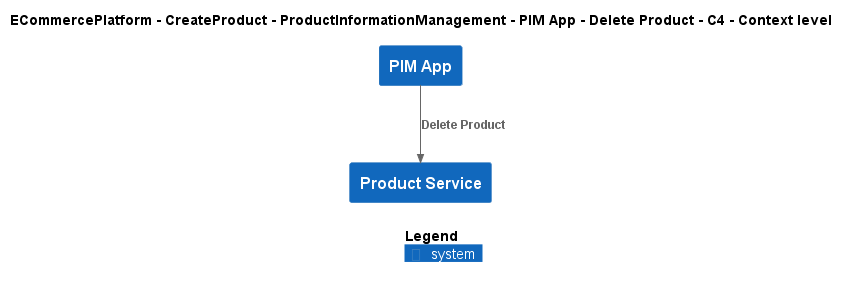

The diagram above was rendered by PlantUML. Its source (embedded in the PNG):
@startuml
!include ..\..\..\..\..\..\..\.c4s\C4_Context.puml

AddElementTag("c4interflow:lifecycle:new", $bgColor=green, $fontColor=#ffffff, $borderColor=green, $shadowing="False")
AddElementTag("c4interflow:lifecycle:changed", $bgColor=orange, $fontColor=#ffffff, $borderColor=orange, $shadowing="False")
AddElementTag("c4interflow:lifecycle:removed", $bgColor=red, $fontColor=#ffffff, $borderColor=red, $shadowing="False")

AddRelTag("c4interflow:lifecycle:new", $textColor=green, $lineColor=green)
AddRelTag("c4interflow:lifecycle:changed", $textColor=orange, $lineColor=orange)
AddRelTag("c4interflow:lifecycle:removed", $textColor=red, $lineColor=red)

SHOW_PERSON_PORTRAIT()
LAYOUT_TOP_DOWN()

skinparam linetype polyline

title ECommercePlatform - CreateProduct - ProductInformationManagement - PIM App - Delete Product - C4 - Context level

System(ECommercePlatform.CreateProduct.ProductInformationManagement.SoftwareSystems.PIMApp, "PIM App", "")
System(ECommercePlatform.CreateProduct.ProductInformationManagement.SoftwareSystems.ProductService, "Product Service", "")

Rel(ECommercePlatform.CreateProduct.ProductInformationManagement.SoftwareSystems.PIMApp, ECommercePlatform.CreateProduct.ProductInformationManagement.SoftwareSystems.ProductService, "Delete Product")


SHOW_LEGEND()
@enduml